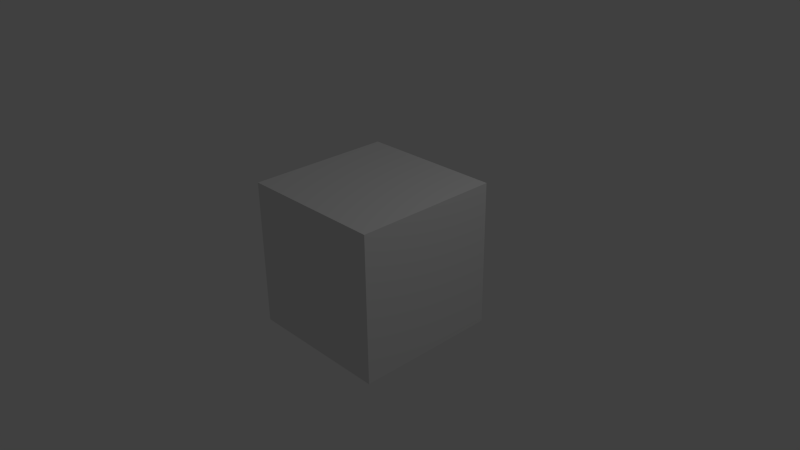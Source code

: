 # Source: efutiltest.blend  (saved by Blender 2.67.1; exported with 4.5.12 LTS)
import bpy
from mathutils import Matrix  # noqa: F401  (used for matrix-valued properties, if any)

bpy.ops.wm.read_factory_settings(use_empty=True)
scene = bpy.context.scene
scene.name = 'Scene'

# ---- collections
col_collection_1 = bpy.data.collections.new('Collection 1'); scene.collection.children.link(col_collection_1)

# ---- materials (node trees are filled in below, after node groups)
mat_material = bpy.data.materials.new('Material')
mat_material.alpha_threshold = 0.0
mat_material.use_transparent_shadow = False
mat_material.roughness = 0.5
mat_material.line_color = (0.0, 0.0, 0.0, 1.0)

# ---- material node trees

# ---- world
world_world = bpy.data.worlds.new('World'); scene.world = world_world
world_world.color = (0.05088, 0.05088, 0.05088)
world_world.use_sun_shadow = False
world_world.sun_shadow_jitter_overblur = 0.0
world_world.cycles.sampling_method = 'MANUAL'
world_world.cycles.sample_map_resolution = 256

# ---- cameras
cam_camera = bpy.data.cameras.new('Camera')
cam_camera.clip_end = 100.0
cam_camera.lens = 35.0
cam_camera.sensor_width = 32.0
cam_camera.sensor_height = 18.0
cam_camera.ortho_scale = 7.314
cam_camera.dof.focus_distance = 0.0
cam_camera.dof.aperture_fstop = 128.0

# ---- lights
light_lamp = bpy.data.lights.new('Lamp', 'POINT')
light_lamp.transmission_factor = 0.0
light_lamp.cutoff_distance = 30.0
light_lamp.energy = 100.0
light_lamp.shadow_buffer_clip_start = 1.001
light_lamp.shadow_soft_size = 0.1
light_lamp.shadow_maximum_resolution = 0.006
light_lamp.use_absolute_resolution = True
light_lamp.cycles.use_multiple_importance_sampling = False

# ---- meshes
me_cube = bpy.data.meshes.new('Cube')
me_cube.from_pydata([(1.0, 1.0, -1.0), (1.0, -1.0, -1.0), (-1.0, -1.0, -1.0), (-1.0, 1.0, -1.0), (1.0, 1.0, 1.0), (1.0, -1.0, 1.0), (-1.0, -1.0, 1.0), (-1.0, 1.0, 1.0)], [], [(0, 1, 2, 3), (4, 7, 6, 5), (0, 4, 5, 1), (1, 5, 6, 2), (2, 6, 7, 3), (4, 0, 3, 7)])
me_cube.materials.append(mat_material)
me_cube.use_remesh_preserve_volume = False
me_cube.use_remesh_preserve_attributes = False
me_cube.use_mirror_vertex_groups = False
me_cube.update()

# ---- objects
ob_cube = bpy.data.objects.new('Cube', me_cube)
ob_lamp = bpy.data.objects.new('Lamp', light_lamp)
ob_camera = bpy.data.objects.new('Camera', cam_camera)

# ---- transforms, parenting, visibility, modifiers, constraints
ob_cube.location = (0.0, 0.0, 0.0)
ob_cube.lock_rotations_4d = False
ob_cube.empty_display_type = 'ARROWS'
ob_cube.lineart.crease_threshold = 0.0
ob_lamp.location = (4.076, 1.005, 5.904)
ob_lamp.rotation_euler = (0.6503, 0.05522, 1.866)
ob_lamp.lock_rotations_4d = False
ob_lamp.empty_display_type = 'ARROWS'
ob_lamp.color = (0.0, 0.0, 0.0, 0.0)
ob_lamp.lineart.crease_threshold = 0.0
ob_camera.location = (7.481, -6.508, 5.344)
ob_camera.rotation_euler = (1.109, 0.01082, 0.8149)
ob_camera.lock_rotations_4d = False
ob_camera.empty_display_type = 'ARROWS'
ob_camera.color = (0.0, 0.0, 0.0, 0.0)
ob_camera.display_type = 'WIRE'
ob_camera.lineart.crease_threshold = 0.0

# ---- collection membership
col_collection_1.objects.link(ob_cube)
col_collection_1.objects.link(ob_lamp)
col_collection_1.objects.link(ob_camera)

# ---- scene / render settings (as saved in the file)
scene.camera = ob_camera
scene.frame_start = 1; scene.frame_end = 250; scene.frame_set(1)
scene.render.engine = 'BLENDER_EEVEE_NEXT'
scene.render.image_settings.color_mode = 'RGB'
scene.render.image_settings.compression = 90
scene.render.resolution_percentage = 50
scene.render.dither_intensity = 0.0
scene.cycles.use_denoising = False
scene.cycles.samples = 10
scene.cycles.sampling_pattern = 'TABULATED_SOBOL'
scene.cycles.light_sampling_threshold = 0.0
scene.cycles.use_adaptive_sampling = False
scene.cycles.use_light_tree = False
scene.cycles.blur_glossy = 0.0
scene.cycles.volume_bounces = 1
scene.cycles.pixel_filter_type = 'GAUSSIAN'
scene.cycles.sample_clamp_indirect = 0.0
scene.view_settings.view_transform = 'Standard'
bpy.context.view_layer.update()
